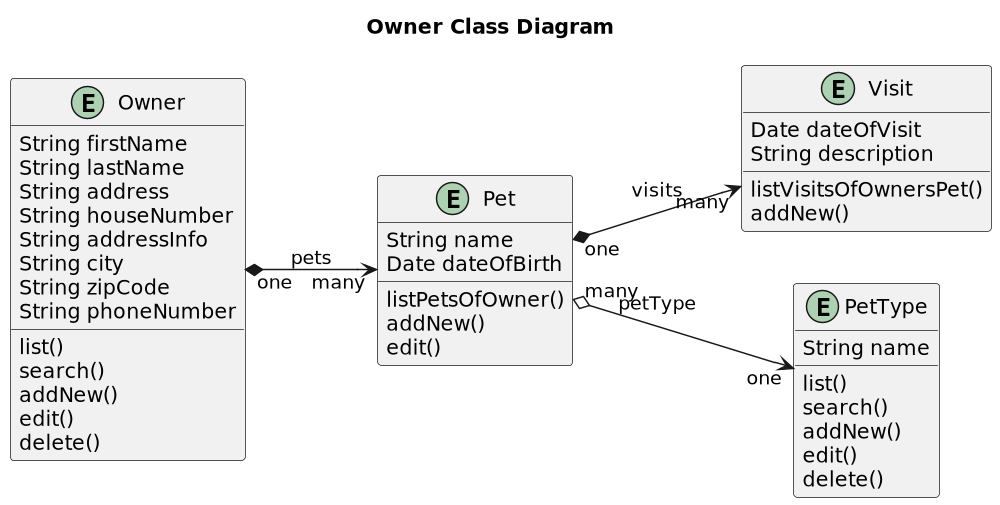

The diagram above was rendered by PlantUML. Its source (embedded in the PNG):
@startuml


title Owner Class Diagram
'https://plantuml.com/class-diagram

left to right direction
'top to bottom direction

scale 1000 width

entity Owner {
     String firstName
     String lastName
     String address
     String houseNumber
     String addressInfo
     String city
     String zipCode
     String phoneNumber
     list()
     search()
     addNew()
     edit()
     delete()
}

entity Pet {
    String name
    Date dateOfBirth
    listPetsOfOwner()
    addNew()
    edit()
}

entity Visit {
    Date dateOfVisit
    String description
    listVisitsOfOwnersPet()
    addNew()
}

entity PetType {
    String name
    list()
    search()
    addNew()
    edit()
    delete()
}

Owner "one"  *--> "many"  Pet: pets
Pet "one" *--> "many" Visit: visits
Pet "many"  o-->  "one" PetType: petType

@enduml